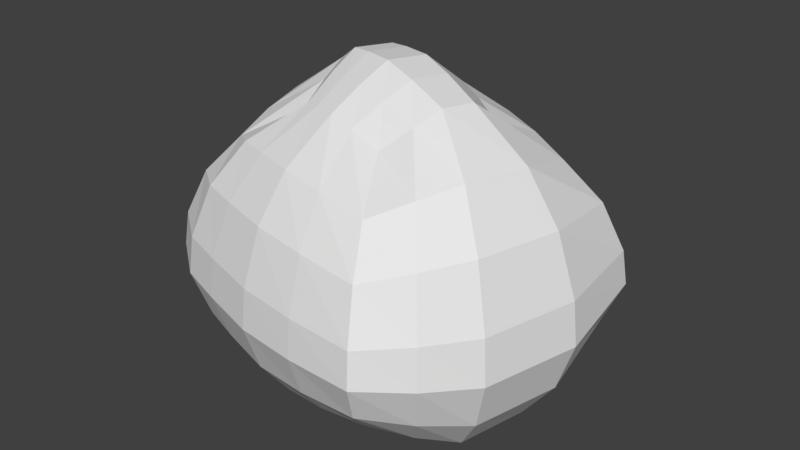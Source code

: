 # Source: pedra1.blend  (saved by Blender 2.78.0; exported with 4.5.12 LTS)
import bpy
from mathutils import Matrix  # noqa: F401  (used for matrix-valued properties, if any)

bpy.ops.wm.read_factory_settings(use_empty=True)
scene = bpy.context.scene
scene.name = 'Scene'

# ---- collections
col_collection_1 = bpy.data.collections.new('Collection 1'); scene.collection.children.link(col_collection_1)

# ---- materials (node trees are filled in below, after node groups)
mat_material = bpy.data.materials.new('Material')
mat_material.alpha_threshold = 0.0
mat_material.use_transparent_shadow = False
mat_material.roughness = 0.5
mat_material.line_color = (0.0, 0.0, 0.0, 1.0)

# ---- material node trees

# ---- world
world_world = bpy.data.worlds.new('World'); scene.world = world_world
world_world.color = (0.05088, 0.05088, 0.05088)
world_world.use_sun_shadow = False
world_world.sun_shadow_jitter_overblur = 0.0
world_world.cycles.sampling_method = 'MANUAL'

# ---- meshes
me_cube_003 = bpy.data.meshes.new('Cube.003')
me_cube_003.from_pydata([(-0.09976, 0.2131, -0.1632), (0.2143, 0.1223, -0.1632), (0.1234, -0.1918, -0.1632), (-0.1906, -0.1009, -0.1632), (-0.04894, 0.1209, 0.1637), (0.1221, 0.07146, 0.1637), (0.07262, -0.09957, 0.1637), (-0.09841, -0.0501, 0.1637), (-0.1248, 0.2586, -0.1145), (0.2597, 0.1473, -0.1145), (0.1485, -0.2372, -0.1145), (-0.236, -0.126, -0.1145), (-0.138, 0.2825, -0.05684), (0.2837, 0.1605, -0.05684), (0.1617, -0.2611, -0.05684), (-0.26, -0.1392, -0.05684), (-0.1344, 0.2759, -0.006845), (0.2771, 0.1569, -0.006845), (0.1581, -0.2545, -0.006845), (-0.2534, -0.1355, -0.006845), (-0.1187, 0.2474, 0.06081), (0.2486, 0.1412, 0.06081), (0.1424, -0.2261, 0.06081), (-0.2249, -0.1198, 0.06081), (-0.0925, 0.2, 0.1165), (0.2011, 0.115, 0.1165), (0.1162, -0.1786, 0.1165), (-0.1774, -0.09366, 0.1165), (0.1435, 0.1587, -0.1785), (0.04414, -0.1847, -0.1785), (0.07975, 0.09237, 0.179), (0.02566, -0.09464, 0.179), (0.05325, -0.2291, -0.1252), (0.1749, 0.1913, -0.1252), (0.05805, -0.2525, -0.06214), (0.1914, 0.2086, -0.06214), (0.05672, -0.2461, -0.007479), (0.1869, 0.2038, -0.007479), (0.05102, -0.2182, 0.06649), (0.1672, 0.1833, 0.06649), (0.0415, -0.1718, 0.1274), (0.1344, 0.1492, 0.1274), (-0.02652, -0.1736, -0.1874), (-0.01249, -0.08871, 0.188), (-0.03343, -0.2155, -0.1315), (-0.03707, -0.2376, -0.06527), (-0.03607, -0.2315, -0.007853), (-0.03174, -0.2053, 0.06984), (-0.02451, -0.1615, 0.1338), (0.07781, 0.187, -0.1874), (0.04433, 0.1077, 0.188), (0.09432, 0.2261, -0.1315), (0.103, 0.2467, -0.06527), (0.1006, 0.241, -0.007853), (0.09027, 0.2165, 0.06984), (0.07303, 0.1757, 0.1338), (-0.09316, -0.1532, -0.1863), (-0.04631, -0.07829, 0.1869), (-0.1162, -0.1901, -0.1307), (-0.1284, -0.2096, -0.06487), (-0.1251, -0.2042, -0.007806), (-0.1106, -0.1811, 0.06942), (-0.08646, -0.1425, 0.133), (0.01054, 0.2053, -0.1863), (0.01017, 0.117, 0.1869), (0.01072, 0.2488, -0.1307), (0.01082, 0.2718, -0.06487), (0.01079, 0.2655, -0.007806), (0.01068, 0.2382, 0.06942), (0.01049, 0.1927, 0.133), (-0.1432, -0.1358, -0.1835), (-0.07058, -0.06969, 0.1841), (-0.1789, -0.1684, -0.1287), (-0.1978, -0.1856, -0.06391), (-0.1926, -0.1809, -0.00769), (-0.1702, -0.1604, 0.06838), (-0.1328, -0.1264, 0.131), (-0.04101, 0.2173, -0.1835), (-0.01495, 0.1226, 0.1841), (-0.05385, 0.264, -0.1287), (-0.06062, 0.2886, -0.06391), (-0.05876, 0.2818, -0.00769), (-0.05071, 0.2526, 0.06838), (-0.03729, 0.2038, 0.131), (-0.1997, -0.03777, -0.1903), (0.1664, -0.1437, -0.1903), (-0.1008, -0.008173, 0.1908), (0.09855, -0.06584, 0.1908), (-0.2484, -0.05236, -0.1334), (0.1998, -0.182, -0.1334), (-0.2741, -0.06005, -0.06626), (0.2174, -0.2022, -0.06626), (-0.267, -0.05793, -0.007989), (0.2125, -0.1967, -0.007989), (-0.2365, -0.04879, 0.07086), (0.1916, -0.1726, 0.07086), (-0.1856, -0.03354, 0.1358), (0.1567, -0.1325, 0.1358), (0.04476, -0.05678, 0.2086), (0.07567, -0.1294, -0.208), (-0.005639, -0.1129, -0.2185), (0.0008616, -0.04792, 0.2191), (-0.03862, -0.03601, 0.2178), (-0.08344, -0.08949, -0.2172), (-0.142, -0.07036, -0.2139), (-0.06709, -0.02659, 0.2146), (0.06079, -0.02258, 0.2309), (0.01277, -0.0108, 0.2425), (-0.03101, 0.002125, 0.2411), (-0.06269, 0.01195, 0.2375), (-0.2021, 0.02489, -0.2106), (0.203, -0.0923, -0.2106), (-0.1013, 0.0279, 0.2112), (0.1194, -0.03592, 0.2112), (-0.2518, 0.02341, -0.1477), (0.2442, -0.1201, -0.1477), (-0.278, 0.02263, -0.07334), (0.266, -0.1347, -0.07334), (-0.2708, 0.02284, -0.008849), (0.26, -0.1307, -0.008849), (-0.2397, 0.02377, 0.07843), (0.2341, -0.1133, 0.07843), (-0.1877, 0.02532, 0.1503), (0.1911, -0.08425, 0.1503), (0.1044, -0.07038, -0.2302), (0.01545, -0.04854, -0.2418), (-0.07079, -0.0231, -0.2404), (-0.136, -0.00304, -0.2368), (0.07533, 0.03125, 0.2272), (0.02908, 0.04628, 0.2386), (-0.01411, 0.05856, 0.2372), (-0.04559, 0.06716, 0.2336), (-0.1699, 0.1245, -0.2072), (0.2287, 0.009183, -0.2072), (-0.08583, 0.07506, 0.2078), (0.1313, 0.01226, 0.2078), (-0.2113, 0.1488, -0.1453), (0.2768, 0.007666, -0.1453), (-0.2331, 0.1617, -0.07216), (0.3021, 0.006866, -0.07216), (-0.2271, 0.1581, -0.008705), (0.2951, 0.007086, -0.008705), (-0.2012, 0.1429, 0.07716), (0.265, 0.008037, 0.07716), (-0.1579, 0.1174, 0.1478), (0.2148, 0.009623, 0.1478), (0.1348, 0.0415, -0.2265), (0.04913, 0.06932, -0.2379), (-0.03595, 0.09355, -0.2365), (-0.1007, 0.1113, -0.233)], [], [(99, 85, 2, 29), (98, 31, 6, 87), (41, 30, 5, 25), (97, 87, 6, 26), (76, 71, 7, 27), (88, 84, 3, 11), (90, 88, 11, 15), (70, 72, 11, 3), (85, 89, 10, 2), (28, 33, 9, 1), (92, 90, 15, 19), (72, 73, 15, 11), (89, 91, 14, 10), (33, 35, 13, 9), (94, 92, 19, 23), (73, 74, 19, 15), (91, 93, 18, 14), (35, 37, 17, 13), (96, 94, 23, 27), (74, 75, 23, 19), (93, 95, 22, 18), (37, 39, 21, 17), (86, 96, 27, 7), (75, 76, 27, 23), (95, 97, 26, 22), (39, 41, 25, 21), (54, 55, 41, 39), (22, 26, 40, 38), (53, 54, 39, 37), (18, 22, 38, 36), (52, 53, 37, 35), (14, 18, 36, 34), (51, 52, 35, 33), (10, 14, 34, 32), (49, 51, 33, 28), (2, 10, 32, 29), (26, 6, 31, 40), (55, 50, 30, 41), (101, 43, 31, 98), (100, 99, 29, 42), (103, 100, 42, 56), (102, 57, 43, 101), (69, 64, 50, 55), (63, 65, 51, 49), (65, 66, 52, 51), (66, 67, 53, 52), (67, 68, 54, 53), (68, 69, 55, 54), (38, 40, 48, 47), (36, 38, 47, 46), (34, 36, 46, 45), (32, 34, 45, 44), (29, 32, 44, 42), (40, 31, 43, 48), (82, 83, 69, 68), (81, 82, 68, 67), (80, 81, 67, 66), (79, 80, 66, 65), (77, 79, 65, 63), (83, 78, 64, 69), (105, 71, 57, 102), (104, 103, 56, 70), (47, 48, 62, 61), (46, 47, 61, 60), (45, 46, 60, 59), (44, 45, 59, 58), (42, 44, 58, 56), (48, 43, 57, 62), (84, 104, 70, 3), (86, 7, 71, 105), (24, 4, 78, 83), (0, 8, 79, 77), (8, 12, 80, 79), (12, 16, 81, 80), (16, 20, 82, 81), (20, 24, 83, 82), (61, 62, 76, 75), (60, 61, 75, 74), (59, 60, 74, 73), (58, 59, 73, 72), (56, 58, 72, 70), (62, 57, 71, 76), (112, 86, 105, 109), (110, 127, 104, 84), (127, 126, 103, 104), (109, 105, 102, 108), (108, 102, 101, 107), (126, 125, 100, 103), (125, 124, 99, 100), (107, 101, 98, 106), (121, 123, 97, 95), (112, 122, 96, 86), (119, 121, 95, 93), (122, 120, 94, 96), (117, 119, 93, 91), (120, 118, 92, 94), (115, 117, 91, 89), (118, 116, 90, 92), (111, 115, 89, 85), (116, 114, 88, 90), (114, 110, 84, 88), (123, 113, 87, 97), (106, 98, 87, 113), (124, 111, 85, 99), (146, 133, 111, 124), (128, 106, 113, 135), (145, 135, 113, 123), (136, 132, 110, 114), (138, 136, 114, 116), (133, 137, 115, 111), (140, 138, 116, 118), (137, 139, 117, 115), (142, 140, 118, 120), (139, 141, 119, 117), (144, 142, 120, 122), (141, 143, 121, 119), (134, 144, 122, 112), (143, 145, 123, 121), (129, 107, 106, 128), (147, 146, 124, 125), (148, 147, 125, 126), (130, 108, 107, 129), (131, 109, 108, 130), (149, 148, 126, 127), (132, 149, 127, 110), (134, 112, 109, 131), (4, 134, 131, 78), (0, 77, 149, 132), (77, 63, 148, 149), (78, 131, 130, 64), (64, 130, 129, 50), (63, 49, 147, 148), (49, 28, 146, 147), (50, 129, 128, 30), (21, 25, 145, 143), (4, 24, 144, 134), (17, 21, 143, 141), (24, 20, 142, 144), (13, 17, 141, 139), (20, 16, 140, 142), (9, 13, 139, 137), (16, 12, 138, 140), (1, 9, 137, 133), (12, 8, 136, 138), (8, 0, 132, 136), (25, 5, 135, 145), (30, 128, 135, 5), (28, 1, 133, 146)])
me_cube_003.materials.append(mat_material)
me_cube_003.use_remesh_preserve_volume = False
me_cube_003.use_remesh_preserve_attributes = False
me_cube_003.use_mirror_vertex_groups = False
me_cube_003.update()

# ---- objects
ob_cube_003 = bpy.data.objects.new('Cube.003', me_cube_003)

# ---- transforms, parenting, visibility, modifiers, constraints
ob_cube_003.location = (0.0, 0.0, 0.0)
ob_cube_003.lock_rotations_4d = False
ob_cube_003.empty_display_type = 'ARROWS'
ob_cube_003.lineart.crease_threshold = 0.0

# ---- collection membership
col_collection_1.objects.link(ob_cube_003)

# ---- scene / render settings (as saved in the file)
scene.frame_start = 1; scene.frame_end = 250; scene.frame_set(1)
scene.render.engine = 'BLENDER_EEVEE_NEXT'
scene.render.resolution_percentage = 50
scene.render.dither_intensity = 0.0
scene.cycles.use_denoising = False
scene.cycles.samples = 128
scene.cycles.sampling_pattern = 'TABULATED_SOBOL'
scene.cycles.light_sampling_threshold = 0.0
scene.cycles.use_adaptive_sampling = False
scene.cycles.use_light_tree = False
scene.cycles.blur_glossy = 0.0
scene.cycles.sample_clamp_indirect = 0.0
scene.view_settings.view_transform = 'Standard'
bpy.context.view_layer.update()

# ---- added for rendering (the .blend has no active camera and no usable light): camera, sun
cam_auto = bpy.data.cameras.new('AutoCamera')
cam_auto.lens = 50.0
cam_auto.sensor_width = 36.0
cam_auto.clip_end = 1000.0
ob_auto_camera = bpy.data.objects.new('AutoCamera', cam_auto)
scene.collection.objects.link(ob_auto_camera)
ob_auto_camera.location = (0.876652, -1.02384, 0.692044)
ob_auto_camera.rotation_euler = (1.09748, -7.21219e-08, 0.694738)
scene.camera = ob_auto_camera
light_auto_sun = bpy.data.lights.new('AutoSun', 'SUN')
light_auto_sun.energy = 3.0
light_auto_sun.angle = 0.0523599
ob_auto_sun = bpy.data.objects.new('AutoSun', light_auto_sun)
scene.collection.objects.link(ob_auto_sun)
ob_auto_sun.rotation_euler = (0.872665, 0.174533, 0.523599)
bpy.context.view_layer.update()
